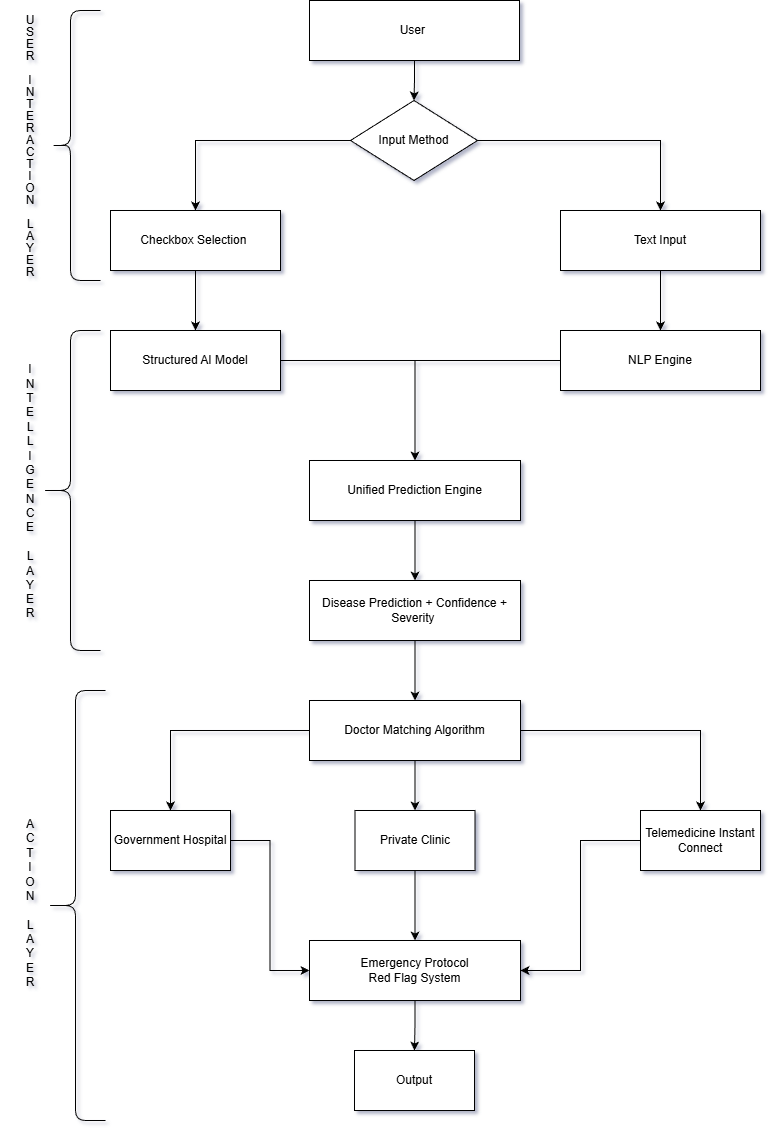

The diagram above was exported from draw.io. Its source (the exported page's mxGraphModel, read from the mxfile embedded in the PNG):
<mxGraphModel dx="1142" dy="1247" grid="1" gridSize="10" guides="1" tooltips="1" connect="1" arrows="1" fold="1" page="1" pageScale="1" pageWidth="827" pageHeight="1169" background="none" math="0" shadow="1">
  <root>
    <mxCell id="0" />
    <mxCell id="1" parent="0" />
    <mxCell id="Q8w9GnKockEXbzXJXq8W-18" edge="1" parent="1" source="Q8w9GnKockEXbzXJXq8W-1" style="edgeStyle=orthogonalEdgeStyle;rounded=0;orthogonalLoop=1;jettySize=auto;html=1;" target="Q8w9GnKockEXbzXJXq8W-2" value="">
      <mxGeometry relative="1" as="geometry" />
    </mxCell>
    <mxCell id="Q8w9GnKockEXbzXJXq8W-1" parent="1" style="rounded=0;whiteSpace=wrap;html=1;" value="User&amp;nbsp;" vertex="1">
      <mxGeometry height="60" width="210" x="309" y="30" as="geometry" />
    </mxCell>
    <mxCell id="Q8w9GnKockEXbzXJXq8W-24" edge="1" parent="1" source="Q8w9GnKockEXbzXJXq8W-2" style="edgeStyle=orthogonalEdgeStyle;rounded=0;orthogonalLoop=1;jettySize=auto;html=1;entryX=0.5;entryY=0;entryDx=0;entryDy=0;" target="Q8w9GnKockEXbzXJXq8W-4" value="">
      <mxGeometry relative="1" as="geometry">
        <mxPoint x="580.5" y="170" as="targetPoint" />
      </mxGeometry>
    </mxCell>
    <mxCell id="Q8w9GnKockEXbzXJXq8W-26" edge="1" parent="1" source="Q8w9GnKockEXbzXJXq8W-2" style="edgeStyle=orthogonalEdgeStyle;rounded=0;orthogonalLoop=1;jettySize=auto;html=1;entryX=0.5;entryY=0;entryDx=0;entryDy=0;" target="Q8w9GnKockEXbzXJXq8W-3" value="">
      <mxGeometry relative="1" as="geometry">
        <mxPoint x="246.5" y="170" as="targetPoint" />
      </mxGeometry>
    </mxCell>
    <mxCell id="Q8w9GnKockEXbzXJXq8W-2" parent="1" style="rhombus;whiteSpace=wrap;html=1;" value="Input Method" vertex="1">
      <mxGeometry height="80" width="127" x="350" y="130" as="geometry" />
    </mxCell>
    <mxCell id="Q8w9GnKockEXbzXJXq8W-27" edge="1" parent="1" source="Q8w9GnKockEXbzXJXq8W-3" style="edgeStyle=orthogonalEdgeStyle;rounded=0;orthogonalLoop=1;jettySize=auto;html=1;" target="Q8w9GnKockEXbzXJXq8W-6" value="">
      <mxGeometry relative="1" as="geometry" />
    </mxCell>
    <mxCell id="Q8w9GnKockEXbzXJXq8W-3" parent="1" style="rounded=0;whiteSpace=wrap;html=1;" value="Checkbox Selection&amp;nbsp;" vertex="1">
      <mxGeometry height="60" width="170" x="110" y="240" as="geometry" />
    </mxCell>
    <mxCell id="Q8w9GnKockEXbzXJXq8W-28" edge="1" parent="1" source="Q8w9GnKockEXbzXJXq8W-4" style="edgeStyle=orthogonalEdgeStyle;rounded=0;orthogonalLoop=1;jettySize=auto;html=1;" target="Q8w9GnKockEXbzXJXq8W-5" value="">
      <mxGeometry relative="1" as="geometry" />
    </mxCell>
    <mxCell id="Q8w9GnKockEXbzXJXq8W-4" parent="1" style="rounded=0;whiteSpace=wrap;html=1;" value="Text Input" vertex="1">
      <mxGeometry height="60" width="200" x="560" y="240" as="geometry" />
    </mxCell>
    <mxCell id="Q8w9GnKockEXbzXJXq8W-32" edge="1" parent="1" source="Q8w9GnKockEXbzXJXq8W-5" style="edgeStyle=orthogonalEdgeStyle;rounded=0;orthogonalLoop=1;jettySize=auto;html=1;entryX=0.5;entryY=0;entryDx=0;entryDy=0;" target="Q8w9GnKockEXbzXJXq8W-7" value="">
      <mxGeometry relative="1" as="geometry">
        <mxPoint x="660" y="500" as="targetPoint" />
      </mxGeometry>
    </mxCell>
    <mxCell id="Q8w9GnKockEXbzXJXq8W-5" parent="1" style="rounded=0;whiteSpace=wrap;html=1;" value="NLP Engine" vertex="1">
      <mxGeometry height="60" width="200" x="560" y="360" as="geometry" />
    </mxCell>
    <mxCell id="Q8w9GnKockEXbzXJXq8W-30" edge="1" parent="1" source="Q8w9GnKockEXbzXJXq8W-6" style="edgeStyle=orthogonalEdgeStyle;rounded=0;orthogonalLoop=1;jettySize=auto;html=1;entryX=0.5;entryY=0;entryDx=0;entryDy=0;" target="Q8w9GnKockEXbzXJXq8W-7" value="">
      <mxGeometry relative="1" as="geometry">
        <mxPoint x="195" y="500" as="targetPoint" />
      </mxGeometry>
    </mxCell>
    <mxCell id="Q8w9GnKockEXbzXJXq8W-6" parent="1" style="rounded=0;whiteSpace=wrap;html=1;" value="Structured AI Model" vertex="1">
      <mxGeometry height="60" width="170" x="110" y="360" as="geometry" />
    </mxCell>
    <mxCell id="Q8w9GnKockEXbzXJXq8W-33" edge="1" parent="1" source="Q8w9GnKockEXbzXJXq8W-7" style="edgeStyle=orthogonalEdgeStyle;rounded=0;orthogonalLoop=1;jettySize=auto;html=1;" target="Q8w9GnKockEXbzXJXq8W-8" value="">
      <mxGeometry relative="1" as="geometry" />
    </mxCell>
    <mxCell id="Q8w9GnKockEXbzXJXq8W-7" parent="1" style="rounded=0;whiteSpace=wrap;html=1;" value="Unified Prediction Engine" vertex="1">
      <mxGeometry height="60" width="211" x="309" y="490" as="geometry" />
    </mxCell>
    <mxCell id="Q8w9GnKockEXbzXJXq8W-34" edge="1" parent="1" source="Q8w9GnKockEXbzXJXq8W-8" style="edgeStyle=orthogonalEdgeStyle;rounded=0;orthogonalLoop=1;jettySize=auto;html=1;" target="Q8w9GnKockEXbzXJXq8W-9" value="">
      <mxGeometry relative="1" as="geometry" />
    </mxCell>
    <mxCell id="Q8w9GnKockEXbzXJXq8W-8" parent="1" style="rounded=0;whiteSpace=wrap;html=1;" value="Disease Prediction + Confidence + Severity&amp;nbsp;" vertex="1">
      <mxGeometry height="60" width="211" x="309" y="610" as="geometry" />
    </mxCell>
    <mxCell id="Q8w9GnKockEXbzXJXq8W-35" edge="1" parent="1" source="Q8w9GnKockEXbzXJXq8W-9" style="edgeStyle=orthogonalEdgeStyle;rounded=0;orthogonalLoop=1;jettySize=auto;html=1;" target="Q8w9GnKockEXbzXJXq8W-11" value="">
      <mxGeometry relative="1" as="geometry" />
    </mxCell>
    <mxCell id="Q8w9GnKockEXbzXJXq8W-38" edge="1" parent="1" source="Q8w9GnKockEXbzXJXq8W-9" style="edgeStyle=orthogonalEdgeStyle;rounded=0;orthogonalLoop=1;jettySize=auto;html=1;entryX=0.5;entryY=0;entryDx=0;entryDy=0;" target="Q8w9GnKockEXbzXJXq8W-10" value="">
      <mxGeometry relative="1" as="geometry">
        <mxPoint x="163.5" y="760" as="targetPoint" />
      </mxGeometry>
    </mxCell>
    <mxCell id="Q8w9GnKockEXbzXJXq8W-40" edge="1" parent="1" source="Q8w9GnKockEXbzXJXq8W-9" style="edgeStyle=orthogonalEdgeStyle;rounded=0;orthogonalLoop=1;jettySize=auto;html=1;entryX=0.5;entryY=0;entryDx=0;entryDy=0;" target="Q8w9GnKockEXbzXJXq8W-13" value="">
      <mxGeometry relative="1" as="geometry">
        <mxPoint x="665.5" y="760" as="targetPoint" />
      </mxGeometry>
    </mxCell>
    <mxCell id="Q8w9GnKockEXbzXJXq8W-9" parent="1" style="rounded=0;whiteSpace=wrap;html=1;" value="Doctor Matching Algorithm" vertex="1">
      <mxGeometry height="60" width="211" x="309" y="730" as="geometry" />
    </mxCell>
    <mxCell id="Q8w9GnKockEXbzXJXq8W-42" edge="1" parent="1" source="Q8w9GnKockEXbzXJXq8W-10" style="edgeStyle=orthogonalEdgeStyle;rounded=0;orthogonalLoop=1;jettySize=auto;html=1;entryX=0;entryY=0.5;entryDx=0;entryDy=0;" target="Q8w9GnKockEXbzXJXq8W-14" value="">
      <mxGeometry relative="1" as="geometry">
        <mxPoint x="170" y="980" as="targetPoint" />
      </mxGeometry>
    </mxCell>
    <mxCell id="Q8w9GnKockEXbzXJXq8W-10" parent="1" style="rounded=0;whiteSpace=wrap;html=1;" value="Government Hospital" vertex="1">
      <mxGeometry height="60" width="120" x="110" y="840" as="geometry" />
    </mxCell>
    <mxCell id="Q8w9GnKockEXbzXJXq8W-36" edge="1" parent="1" source="Q8w9GnKockEXbzXJXq8W-11" style="edgeStyle=orthogonalEdgeStyle;rounded=0;orthogonalLoop=1;jettySize=auto;html=1;" target="Q8w9GnKockEXbzXJXq8W-14" value="">
      <mxGeometry relative="1" as="geometry" />
    </mxCell>
    <mxCell id="Q8w9GnKockEXbzXJXq8W-11" parent="1" style="rounded=0;whiteSpace=wrap;html=1;" value="Private Clinic" vertex="1">
      <mxGeometry height="60" width="120" x="354.5" y="840" as="geometry" />
    </mxCell>
    <mxCell id="Q8w9GnKockEXbzXJXq8W-44" edge="1" parent="1" source="Q8w9GnKockEXbzXJXq8W-13" style="edgeStyle=orthogonalEdgeStyle;rounded=0;orthogonalLoop=1;jettySize=auto;html=1;entryX=1;entryY=0.5;entryDx=0;entryDy=0;" target="Q8w9GnKockEXbzXJXq8W-14" value="">
      <mxGeometry relative="1" as="geometry">
        <mxPoint x="700" y="980" as="targetPoint" />
      </mxGeometry>
    </mxCell>
    <mxCell id="Q8w9GnKockEXbzXJXq8W-13" parent="1" style="rounded=0;whiteSpace=wrap;html=1;" value="Telemedicine Instant Connect" vertex="1">
      <mxGeometry height="60" width="120" x="640" y="840" as="geometry" />
    </mxCell>
    <mxCell id="Q8w9GnKockEXbzXJXq8W-45" edge="1" parent="1" source="Q8w9GnKockEXbzXJXq8W-14" style="edgeStyle=orthogonalEdgeStyle;rounded=0;orthogonalLoop=1;jettySize=auto;html=1;" target="Q8w9GnKockEXbzXJXq8W-15" value="">
      <mxGeometry relative="1" as="geometry" />
    </mxCell>
    <mxCell id="Q8w9GnKockEXbzXJXq8W-14" parent="1" style="rounded=0;whiteSpace=wrap;html=1;" value="Emergency Protocol&lt;br&gt;Red Flag System" vertex="1">
      <mxGeometry height="60" width="211" x="309" y="970" as="geometry" />
    </mxCell>
    <mxCell id="Q8w9GnKockEXbzXJXq8W-15" parent="1" style="rounded=0;whiteSpace=wrap;html=1;" value="Output" vertex="1">
      <mxGeometry height="60" width="120" x="354" y="1080" as="geometry" />
    </mxCell>
    <mxCell id="Q8w9GnKockEXbzXJXq8W-47" parent="1" style="shape=curlyBracket;whiteSpace=wrap;html=1;rounded=1;labelPosition=left;verticalLabelPosition=middle;align=right;verticalAlign=middle;size=0.4;" value="" vertex="1">
      <mxGeometry height="270" width="50" x="50" y="40" as="geometry" />
    </mxCell>
    <mxCell id="Q8w9GnKockEXbzXJXq8W-51" parent="1" style="shape=curlyBracket;whiteSpace=wrap;html=1;rounded=1;labelPosition=left;verticalLabelPosition=middle;align=right;verticalAlign=middle;size=0.5;" value="" vertex="1">
      <mxGeometry height="320" width="60" x="40" y="360" as="geometry" />
    </mxCell>
    <mxCell id="Q8w9GnKockEXbzXJXq8W-53" parent="1" style="shape=curlyBracket;whiteSpace=wrap;html=1;rounded=1;labelPosition=left;verticalLabelPosition=middle;align=right;verticalAlign=middle;size=0.5;" value="" vertex="1">
      <mxGeometry height="430" width="60" x="45" y="720" as="geometry" />
    </mxCell>
    <mxCell id="Q8w9GnKockEXbzXJXq8W-54" parent="1" style="text;html=1;whiteSpace=wrap;strokeColor=none;fillColor=none;align=center;verticalAlign=middle;rounded=0;" value="&lt;div style=&quot;line-height: 100%;&quot;&gt;&lt;div&gt;&lt;font&gt;U&lt;/font&gt;&lt;/div&gt;&lt;div&gt;&lt;font&gt;S&lt;/font&gt;&lt;/div&gt;&lt;div&gt;&lt;font&gt;E&lt;/font&gt;&lt;/div&gt;&lt;div&gt;&lt;font&gt;R&lt;/font&gt;&lt;/div&gt;&lt;div&gt;&lt;font&gt;&lt;br&gt;&lt;/font&gt;&lt;/div&gt;&lt;div&gt;&lt;font&gt;I&lt;/font&gt;&lt;/div&gt;&lt;div&gt;&lt;font&gt;N&lt;/font&gt;&lt;/div&gt;&lt;div&gt;&lt;font&gt;T&lt;/font&gt;&lt;/div&gt;&lt;div&gt;&lt;font&gt;E&lt;/font&gt;&lt;/div&gt;&lt;div&gt;&lt;font&gt;R&lt;/font&gt;&lt;/div&gt;&lt;div&gt;&lt;font&gt;A&lt;/font&gt;&lt;/div&gt;&lt;div&gt;&lt;font&gt;C&lt;/font&gt;&lt;/div&gt;&lt;div&gt;&lt;font&gt;T&lt;/font&gt;&lt;/div&gt;&lt;div&gt;&lt;font&gt;I&lt;/font&gt;&lt;/div&gt;&lt;div&gt;&lt;font&gt;O&lt;/font&gt;&lt;/div&gt;&lt;div&gt;&lt;font&gt;N&lt;/font&gt;&lt;/div&gt;&lt;div&gt;&lt;font&gt;&lt;br&gt;&lt;/font&gt;&lt;/div&gt;&lt;div&gt;&lt;font&gt;L&lt;/font&gt;&lt;/div&gt;&lt;div&gt;&lt;font&gt;A&lt;/font&gt;&lt;/div&gt;&lt;div&gt;&lt;font&gt;Y&lt;/font&gt;&lt;/div&gt;&lt;div&gt;&lt;font&gt;E&lt;/font&gt;&lt;/div&gt;&lt;div&gt;&lt;font&gt;R&lt;/font&gt;&lt;/div&gt;&lt;div&gt;&lt;/div&gt;&lt;/div&gt;" vertex="1">
      <mxGeometry height="270" width="40" x="10" y="40" as="geometry" />
    </mxCell>
    <mxCell id="Q8w9GnKockEXbzXJXq8W-55" parent="1" style="text;html=1;whiteSpace=wrap;strokeColor=none;fillColor=none;align=center;verticalAlign=middle;rounded=0;" value="I&lt;div&gt;N&lt;/div&gt;&lt;div&gt;T&lt;/div&gt;&lt;div&gt;E&lt;/div&gt;&lt;div&gt;L&lt;/div&gt;&lt;div&gt;L&lt;/div&gt;&lt;div&gt;&lt;span style=&quot;background-color: transparent; color: light-dark(rgb(0, 0, 0), rgb(255, 255, 255));&quot;&gt;I&lt;/span&gt;&lt;/div&gt;&lt;div&gt;G&lt;/div&gt;&lt;div&gt;E&lt;/div&gt;&lt;div&gt;N&lt;/div&gt;&lt;div&gt;C&lt;/div&gt;&lt;div&gt;E&lt;/div&gt;&lt;div&gt;&lt;br&gt;&lt;/div&gt;&lt;div&gt;L&lt;/div&gt;&lt;div&gt;A&lt;/div&gt;&lt;div&gt;Y&lt;/div&gt;&lt;div&gt;E&lt;/div&gt;&lt;div style=&quot;line-height: 100%;&quot;&gt;R&lt;/div&gt;" vertex="1">
      <mxGeometry height="320" width="40" x="10" y="360" as="geometry" />
    </mxCell>
    <mxCell id="Q8w9GnKockEXbzXJXq8W-56" parent="1" style="text;html=1;whiteSpace=wrap;strokeColor=none;fillColor=none;align=center;verticalAlign=middle;rounded=0;" value="A&lt;div&gt;C&lt;br&gt;&lt;div&gt;T&lt;/div&gt;&lt;div&gt;I&lt;/div&gt;&lt;div&gt;O&lt;/div&gt;&lt;div&gt;N&lt;/div&gt;&lt;div&gt;&lt;br&gt;&lt;/div&gt;&lt;div&gt;L&lt;/div&gt;&lt;div&gt;A&lt;/div&gt;&lt;div&gt;Y&lt;/div&gt;&lt;div&gt;E&lt;/div&gt;&lt;div&gt;R&lt;/div&gt;&lt;div&gt;&lt;br&gt;&lt;/div&gt;&lt;/div&gt;" vertex="1">
      <mxGeometry height="440" width="60" y="720" as="geometry" />
    </mxCell>
  </root>
</mxGraphModel>